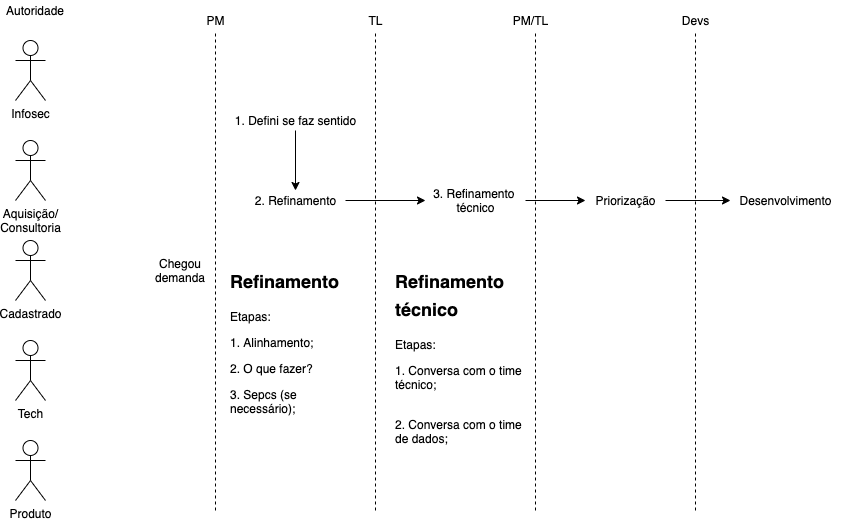

The diagram above was exported from draw.io. Its source (the exported page's mxGraphModel, read from the mxfile embedded in the PNG):
<mxGraphModel dx="1788" dy="872" grid="1" gridSize="10" guides="1" tooltips="1" connect="1" arrows="1" fold="1" page="1" pageScale="1" pageWidth="850" pageHeight="1100" math="0" shadow="0">
  <root>
    <mxCell id="0" />
    <mxCell id="1" parent="0" />
    <mxCell id="v0WGVw2ZlE_vlDG9RWUf-1" value="Infosec" style="shape=umlActor;verticalLabelPosition=bottom;verticalAlign=top;html=1;outlineConnect=0;" vertex="1" parent="1">
      <mxGeometry x="320" y="410" width="30" height="60" as="geometry" />
    </mxCell>
    <mxCell id="v0WGVw2ZlE_vlDG9RWUf-2" value="Aquisição/&lt;br&gt;Consultoria" style="shape=umlActor;verticalLabelPosition=bottom;verticalAlign=top;html=1;outlineConnect=0;" vertex="1" parent="1">
      <mxGeometry x="320" y="510" width="30" height="60" as="geometry" />
    </mxCell>
    <mxCell id="v0WGVw2ZlE_vlDG9RWUf-7" value="Cadastrado" style="shape=umlActor;verticalLabelPosition=bottom;verticalAlign=top;html=1;outlineConnect=0;" vertex="1" parent="1">
      <mxGeometry x="320" y="610" width="30" height="60" as="geometry" />
    </mxCell>
    <mxCell id="v0WGVw2ZlE_vlDG9RWUf-9" value="Tech" style="shape=umlActor;verticalLabelPosition=bottom;verticalAlign=top;html=1;outlineConnect=0;" vertex="1" parent="1">
      <mxGeometry x="320" y="710" width="30" height="60" as="geometry" />
    </mxCell>
    <mxCell id="v0WGVw2ZlE_vlDG9RWUf-10" value="Produto" style="shape=umlActor;verticalLabelPosition=bottom;verticalAlign=top;html=1;outlineConnect=0;" vertex="1" parent="1">
      <mxGeometry x="320" y="810" width="30" height="60" as="geometry" />
    </mxCell>
    <mxCell id="v0WGVw2ZlE_vlDG9RWUf-12" value="Chegou demanda" style="text;html=1;strokeColor=none;fillColor=none;align=center;verticalAlign=middle;whiteSpace=wrap;rounded=0;" vertex="1" parent="1">
      <mxGeometry x="465" y="630" width="40" height="20" as="geometry" />
    </mxCell>
    <mxCell id="v0WGVw2ZlE_vlDG9RWUf-13" value="" style="endArrow=none;dashed=1;html=1;" edge="1" parent="1">
      <mxGeometry width="50" height="50" relative="1" as="geometry">
        <mxPoint x="520" y="880" as="sourcePoint" />
        <mxPoint x="520" y="400" as="targetPoint" />
      </mxGeometry>
    </mxCell>
    <mxCell id="v0WGVw2ZlE_vlDG9RWUf-15" value="PM" style="text;html=1;align=center;verticalAlign=middle;resizable=0;points=[];autosize=1;strokeColor=none;" vertex="1" parent="1">
      <mxGeometry x="505" y="380" width="30" height="20" as="geometry" />
    </mxCell>
    <mxCell id="v0WGVw2ZlE_vlDG9RWUf-16" value="Autoridade" style="text;html=1;strokeColor=none;fillColor=none;align=center;verticalAlign=middle;whiteSpace=wrap;rounded=0;" vertex="1" parent="1">
      <mxGeometry x="320" y="370" width="40" height="20" as="geometry" />
    </mxCell>
    <mxCell id="v0WGVw2ZlE_vlDG9RWUf-18" value="" style="endArrow=none;dashed=1;html=1;" edge="1" parent="1">
      <mxGeometry width="50" height="50" relative="1" as="geometry">
        <mxPoint x="680" y="880" as="sourcePoint" />
        <mxPoint x="680" y="400" as="targetPoint" />
      </mxGeometry>
    </mxCell>
    <mxCell id="v0WGVw2ZlE_vlDG9RWUf-21" value="" style="edgeStyle=orthogonalEdgeStyle;rounded=0;orthogonalLoop=1;jettySize=auto;html=1;" edge="1" parent="1" source="v0WGVw2ZlE_vlDG9RWUf-19" target="v0WGVw2ZlE_vlDG9RWUf-20">
      <mxGeometry relative="1" as="geometry" />
    </mxCell>
    <mxCell id="v0WGVw2ZlE_vlDG9RWUf-19" value="1. Defini se faz sentido" style="text;html=1;align=center;verticalAlign=middle;resizable=0;points=[];autosize=1;strokeColor=none;" vertex="1" parent="1">
      <mxGeometry x="530" y="480" width="140" height="20" as="geometry" />
    </mxCell>
    <mxCell id="v0WGVw2ZlE_vlDG9RWUf-23" style="edgeStyle=orthogonalEdgeStyle;rounded=0;orthogonalLoop=1;jettySize=auto;html=1;" edge="1" parent="1" source="v0WGVw2ZlE_vlDG9RWUf-20">
      <mxGeometry relative="1" as="geometry">
        <mxPoint x="730" y="570" as="targetPoint" />
      </mxGeometry>
    </mxCell>
    <mxCell id="v0WGVw2ZlE_vlDG9RWUf-20" value="2. Refinamento" style="text;html=1;align=center;verticalAlign=middle;resizable=0;points=[];autosize=1;strokeColor=none;" vertex="1" parent="1">
      <mxGeometry x="550" y="560" width="100" height="20" as="geometry" />
    </mxCell>
    <mxCell id="v0WGVw2ZlE_vlDG9RWUf-22" value="TL" style="text;html=1;align=center;verticalAlign=middle;resizable=0;points=[];autosize=1;strokeColor=none;" vertex="1" parent="1">
      <mxGeometry x="665" y="380" width="30" height="20" as="geometry" />
    </mxCell>
    <mxCell id="v0WGVw2ZlE_vlDG9RWUf-24" value="&lt;h1&gt;&lt;font style=&quot;font-size: 18px&quot;&gt;Refinamento&lt;/font&gt;&lt;/h1&gt;&lt;p&gt;Etapas:&lt;/p&gt;&lt;p&gt;1. Alinhamento;&lt;/p&gt;&lt;p&gt;2. O que fazer?&lt;/p&gt;&lt;p&gt;3. Sepcs (se necessário);&lt;/p&gt;" style="text;html=1;strokeColor=none;fillColor=none;spacing=5;spacingTop=-20;whiteSpace=wrap;overflow=hidden;rounded=0;" vertex="1" parent="1">
      <mxGeometry x="530" y="630" width="140" height="170" as="geometry" />
    </mxCell>
    <mxCell id="v0WGVw2ZlE_vlDG9RWUf-30" value="" style="edgeStyle=orthogonalEdgeStyle;rounded=0;orthogonalLoop=1;jettySize=auto;html=1;" edge="1" parent="1" source="v0WGVw2ZlE_vlDG9RWUf-25">
      <mxGeometry relative="1" as="geometry">
        <mxPoint x="890" y="570" as="targetPoint" />
      </mxGeometry>
    </mxCell>
    <mxCell id="v0WGVw2ZlE_vlDG9RWUf-25" value="3. Refinamento &lt;br&gt;técnico" style="text;html=1;align=center;verticalAlign=middle;resizable=0;points=[];autosize=1;strokeColor=none;" vertex="1" parent="1">
      <mxGeometry x="730" y="555" width="100" height="30" as="geometry" />
    </mxCell>
    <mxCell id="v0WGVw2ZlE_vlDG9RWUf-26" value="" style="endArrow=none;dashed=1;html=1;" edge="1" parent="1">
      <mxGeometry width="50" height="50" relative="1" as="geometry">
        <mxPoint x="840" y="880" as="sourcePoint" />
        <mxPoint x="840" y="400" as="targetPoint" />
      </mxGeometry>
    </mxCell>
    <mxCell id="v0WGVw2ZlE_vlDG9RWUf-28" value="PM/TL" style="text;html=1;align=center;verticalAlign=middle;resizable=0;points=[];autosize=1;strokeColor=none;" vertex="1" parent="1">
      <mxGeometry x="810" y="380" width="50" height="20" as="geometry" />
    </mxCell>
    <mxCell id="v0WGVw2ZlE_vlDG9RWUf-37" value="" style="edgeStyle=orthogonalEdgeStyle;rounded=0;orthogonalLoop=1;jettySize=auto;html=1;" edge="1" parent="1" source="v0WGVw2ZlE_vlDG9RWUf-29" target="v0WGVw2ZlE_vlDG9RWUf-36">
      <mxGeometry relative="1" as="geometry" />
    </mxCell>
    <mxCell id="v0WGVw2ZlE_vlDG9RWUf-29" value="Priorização" style="text;html=1;align=center;verticalAlign=middle;resizable=0;points=[];autosize=1;strokeColor=none;" vertex="1" parent="1">
      <mxGeometry x="890" y="560" width="80" height="20" as="geometry" />
    </mxCell>
    <mxCell id="v0WGVw2ZlE_vlDG9RWUf-32" value="" style="endArrow=none;dashed=1;html=1;" edge="1" parent="1">
      <mxGeometry width="50" height="50" relative="1" as="geometry">
        <mxPoint x="1000" y="880" as="sourcePoint" />
        <mxPoint x="1000" y="400" as="targetPoint" />
      </mxGeometry>
    </mxCell>
    <mxCell id="v0WGVw2ZlE_vlDG9RWUf-35" value="Devs" style="text;html=1;align=center;verticalAlign=middle;resizable=0;points=[];autosize=1;strokeColor=none;" vertex="1" parent="1">
      <mxGeometry x="980" y="380" width="40" height="20" as="geometry" />
    </mxCell>
    <mxCell id="v0WGVw2ZlE_vlDG9RWUf-36" value="Desenvolvimento" style="text;html=1;align=center;verticalAlign=middle;resizable=0;points=[];autosize=1;strokeColor=none;" vertex="1" parent="1">
      <mxGeometry x="1035" y="560" width="110" height="20" as="geometry" />
    </mxCell>
    <mxCell id="v0WGVw2ZlE_vlDG9RWUf-39" value="&lt;h1&gt;&lt;font style=&quot;font-size: 18px&quot;&gt;Refinamento&lt;br&gt;técnico&lt;/font&gt;&lt;/h1&gt;&lt;p&gt;Etapas:&lt;/p&gt;&lt;p&gt;1. Conversa com o time técnico;&lt;br&gt;&lt;br&gt;&lt;/p&gt;&lt;p&gt;2. Conversa com o time de dados;&lt;/p&gt;" style="text;html=1;strokeColor=none;fillColor=none;spacing=5;spacingTop=-20;whiteSpace=wrap;overflow=hidden;rounded=0;" vertex="1" parent="1">
      <mxGeometry x="695" y="630" width="140" height="190" as="geometry" />
    </mxCell>
  </root>
</mxGraphModel>